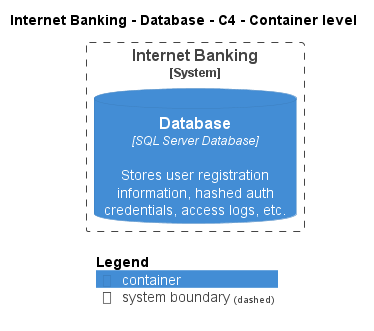

The diagram above was rendered by PlantUML. Its source (embedded in the PNG):
@startuml
!pragma layout smetana
!include ..\..\..\..\..\.c4s\C4_Container.puml

AddElementTag("c4interflow:lifecycle:new", $bgColor=green, $fontColor=#ffffff, $borderColor=green, $shadowing="False")
AddElementTag("c4interflow:lifecycle:changed", $bgColor=orange, $fontColor=#ffffff, $borderColor=orange, $shadowing="False")
AddElementTag("c4interflow:lifecycle:removed", $bgColor=red, $fontColor=#ffffff, $borderColor=red, $shadowing="False")

AddRelTag("c4interflow:lifecycle:new", $textColor=green, $lineColor=green)
AddRelTag("c4interflow:lifecycle:changed", $textColor=orange, $lineColor=orange)
AddRelTag("c4interflow:lifecycle:removed", $textColor=red, $lineColor=red)

SHOW_PERSON_PORTRAIT()
LAYOUT_TOP_DOWN()

skinparam linetype polyline

title Internet Banking - Database - C4 - Container level


System_Boundary(BigBankPlc.SoftwareSystems.InternetBanking, "Internet Banking") {
    ContainerDb(BigBankPlc.SoftwareSystems.InternetBanking.Containers.Database, "Database", "SQL Server Database", "Stores user registration information, hashed auth credentials, access logs, etc.")
}



SHOW_LEGEND()
@enduml